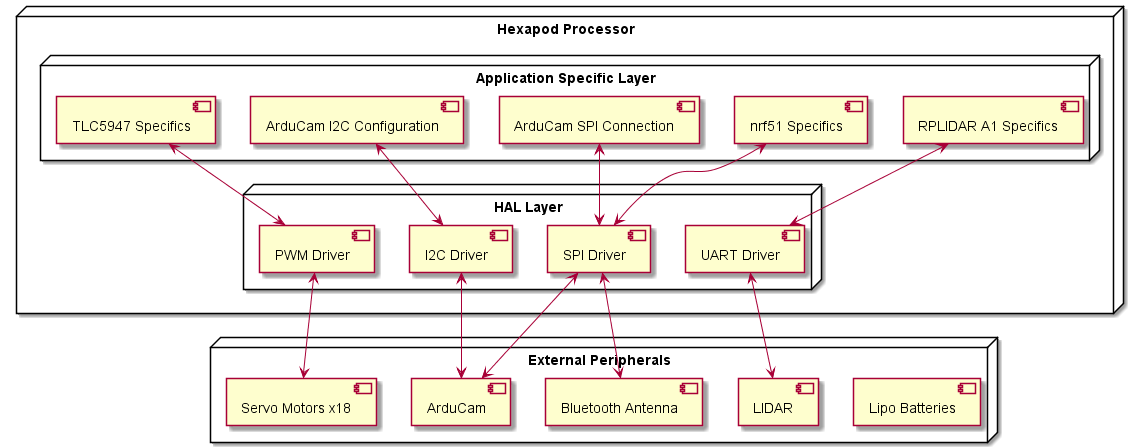

The diagram above was rendered by PlantUML. Its source (embedded in the PNG):
@startuml

node "Hexapod Processor" {
  node "Application Specific Layer" {
    [RPLIDAR A1 Specifics] as lidarStruct
    [nrf51 Specifics] as bt
    [ArduCam SPI Connection] as cameraspi
    [ArduCam I2C Configuration] as camerai2c
    [TLC5947 Specifics] as pwmStruct
  }
  node "HAL Layer" {
    [I2C Driver] as i2cdriver
    [UART Driver] as uartdriver
    [SPI Driver] as spidriver
    [PWM Driver] as pwmDriver
  }
}
node "External Peripherals" {
  [Lipo Batteries] as power
  [LIDAR] as lidar
  [Servo Motors x18] as motors
  [ArduCam] as cam
  [Bluetooth Antenna] as btAntenna
}

cameraspi <-down-> spidriver
bt <-down-> spidriver
cam <-down-> spidriver
btAntenna <-down-> spidriver

camerai2c <-down-> i2cdriver
i2cdriver <-down-> cam

lidarStruct <-down-> uartdriver
uartdriver <-down-> lidar

pwmStruct <-down-> pwmDriver
pwmDriver <-down-> motors

@enduml